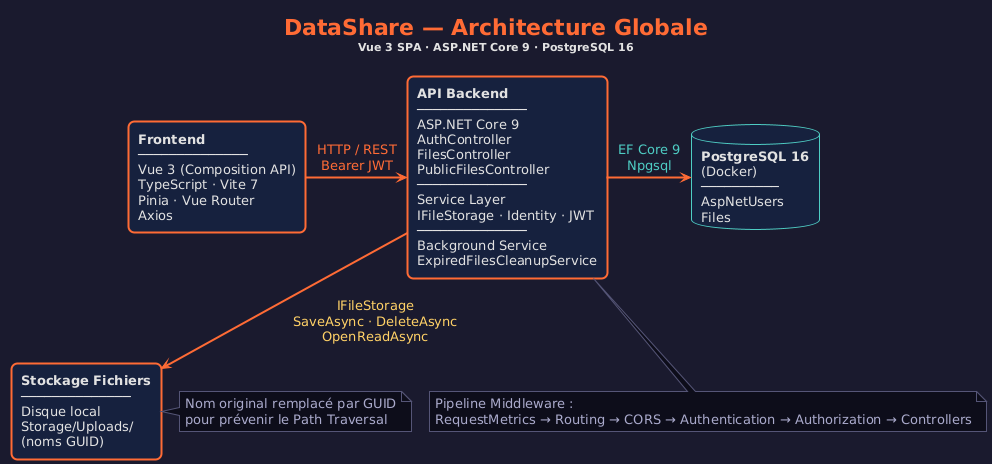

The diagram above was rendered by PlantUML. Its source (embedded in the PNG):
@startuml architecture_globale
!pragma layout smetana
!theme plain

skinparam backgroundColor #1a1a2e
skinparam defaultFontColor #e2e2e2
skinparam defaultFontSize 13
skinparam defaultFontName "Segoe UI"
skinparam ArrowThickness 2
skinparam arrowColor #FF6B35

skinparam rectangle {
    BackgroundColor #16213e
    BorderColor #FF6B35
    FontColor #e2e2e2
    RoundCorner 12
    BorderThickness 2
}

skinparam database {
    BackgroundColor #16213e
    BorderColor #4ECDC4
    FontColor #e2e2e2
}

skinparam note {
    BackgroundColor #0d0d1a
    BorderColor #555577
    FontColor #aaaacc
}

title <color:#FF6B35><b>DataShare — Architecture Globale</b></color>\n<size:11>Vue 3 SPA · ASP.NET Core 9 · PostgreSQL 16</size>

rectangle "**Frontend**\n──────────────\nVue 3 (Composition API)\nTypeScript · Vite 7\nPinia · Vue Router\nAxios" as FE

rectangle "**API Backend**\n──────────────\nASP.NET Core 9\nAuthController\nFilesController\nPublicFilesController\n──────────────\nService Layer\nIFileStorage · Identity · JWT\n──────────────\nBackground Service\nExpiredFilesCleanupService" as API

database "**PostgreSQL 16**\n(Docker)\n──────────\nAspNetUsers\nFiles" as DB

rectangle "**Stockage Fichiers**\n──────────────\nDisque local\nStorage/Uploads/\n(noms GUID)" as FS

FE -right-> API : <color:#FF6B35>HTTP / REST</color>\n<color:#FF6B35>Bearer JWT</color>
API -right-> DB : <color:#4ECDC4>EF Core 9</color>\n<color:#4ECDC4>Npgsql</color>
API -down-> FS : <color:#FFD166>IFileStorage</color>\n<color:#FFD166>SaveAsync · DeleteAsync</color>\n<color:#FFD166>OpenReadAsync</color>

note bottom of API
  Pipeline Middleware :
  RequestMetrics → Routing → CORS → Authentication → Authorization → Controllers
end note

note right of FS
  Nom original remplacé par GUID
  pour prévenir le Path Traversal
end note

@enduml